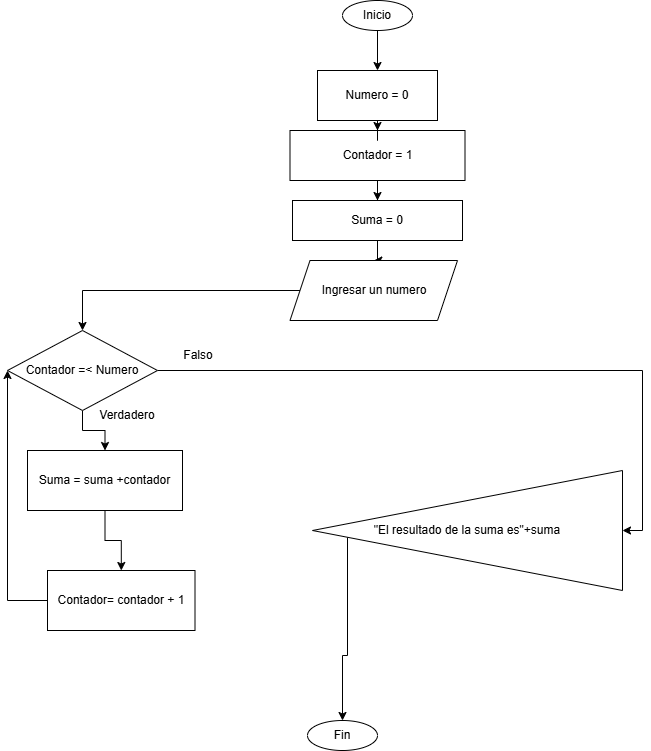

The diagram above was exported from draw.io. Its source (the exported page's mxGraphModel, read from the mxfile embedded in the PNG):
<mxGraphModel dx="872" dy="537" grid="1" gridSize="10" guides="1" tooltips="1" connect="1" arrows="1" fold="1" page="1" pageScale="1" pageWidth="850" pageHeight="1100" math="0" shadow="0">
  <root>
    <mxCell id="0" />
    <mxCell id="1" parent="0" />
    <mxCell id="1JaVeztNDikzNKzHOwwg-27" edge="1" parent="1" source="1JaVeztNDikzNKzHOwwg-28" style="edgeStyle=orthogonalEdgeStyle;rounded=0;orthogonalLoop=1;jettySize=auto;html=1;" target="1JaVeztNDikzNKzHOwwg-34" value="">
      <mxGeometry relative="1" as="geometry" />
    </mxCell>
    <mxCell id="1JaVeztNDikzNKzHOwwg-28" parent="1" style="ellipse;whiteSpace=wrap;html=1;" value="Inicio" vertex="1">
      <mxGeometry height="30" width="70" x="455" y="20" as="geometry" />
    </mxCell>
    <mxCell id="1JaVeztNDikzNKzHOwwg-29" edge="1" parent="1" source="1JaVeztNDikzNKzHOwwg-30" style="edgeStyle=orthogonalEdgeStyle;rounded=0;orthogonalLoop=1;jettySize=auto;html=1;" target="1JaVeztNDikzNKzHOwwg-32" value="">
      <mxGeometry relative="1" as="geometry" />
    </mxCell>
    <mxCell id="1JaVeztNDikzNKzHOwwg-30" parent="1" style="rounded=0;whiteSpace=wrap;html=1;" value="Contador = 1" vertex="1">
      <mxGeometry height="50" width="175" x="402.5" y="150" as="geometry" />
    </mxCell>
    <mxCell id="1JaVeztNDikzNKzHOwwg-31" edge="1" parent="1" source="1JaVeztNDikzNKzHOwwg-32" style="edgeStyle=orthogonalEdgeStyle;rounded=0;orthogonalLoop=1;jettySize=auto;html=1;" target="1JaVeztNDikzNKzHOwwg-36" value="">
      <mxGeometry relative="1" as="geometry" />
    </mxCell>
    <mxCell id="1JaVeztNDikzNKzHOwwg-32" parent="1" style="rounded=0;whiteSpace=wrap;html=1;" value="Suma = 0" vertex="1">
      <mxGeometry height="40" width="170" x="405" y="220" as="geometry" />
    </mxCell>
    <mxCell id="1JaVeztNDikzNKzHOwwg-33" edge="1" parent="1" source="1JaVeztNDikzNKzHOwwg-34" style="edgeStyle=orthogonalEdgeStyle;rounded=0;orthogonalLoop=1;jettySize=auto;html=1;" target="1JaVeztNDikzNKzHOwwg-30" value="">
      <mxGeometry relative="1" as="geometry" />
    </mxCell>
    <mxCell id="1JaVeztNDikzNKzHOwwg-34" parent="1" style="rounded=0;whiteSpace=wrap;html=1;" value="Numero = 0" vertex="1">
      <mxGeometry height="50" width="120" x="430" y="90" as="geometry" />
    </mxCell>
    <mxCell id="1JaVeztNDikzNKzHOwwg-35" edge="1" parent="1" source="1JaVeztNDikzNKzHOwwg-36" style="edgeStyle=orthogonalEdgeStyle;rounded=0;orthogonalLoop=1;jettySize=auto;html=1;" target="1JaVeztNDikzNKzHOwwg-39" value="">
      <mxGeometry relative="1" as="geometry" />
    </mxCell>
    <mxCell id="1JaVeztNDikzNKzHOwwg-36" parent="1" style="shape=parallelogram;perimeter=parallelogramPerimeter;whiteSpace=wrap;html=1;fixedSize=1;" value="Ingresar un numero" vertex="1">
      <mxGeometry height="60" width="167.5" x="402.5" y="280" as="geometry" />
    </mxCell>
    <mxCell id="1JaVeztNDikzNKzHOwwg-61" edge="1" parent="1" source="1JaVeztNDikzNKzHOwwg-39" style="edgeStyle=orthogonalEdgeStyle;rounded=0;orthogonalLoop=1;jettySize=auto;html=1;exitX=1;exitY=0.5;exitDx=0;exitDy=0;entryX=0.5;entryY=0;entryDx=0;entryDy=0;" target="1JaVeztNDikzNKzHOwwg-41">
      <mxGeometry relative="1" as="geometry" />
    </mxCell>
    <mxCell id="1JaVeztNDikzNKzHOwwg-66" edge="1" parent="1" source="1JaVeztNDikzNKzHOwwg-39" style="edgeStyle=orthogonalEdgeStyle;rounded=0;orthogonalLoop=1;jettySize=auto;html=1;entryX=0;entryY=0.5;entryDx=0;entryDy=0;" target="1JaVeztNDikzNKzHOwwg-49">
      <mxGeometry relative="1" as="geometry" />
    </mxCell>
    <mxCell id="1JaVeztNDikzNKzHOwwg-39" parent="1" style="rhombus;whiteSpace=wrap;html=1;direction=south;rotation=0;" value="Contador =&amp;lt; Numero" vertex="1">
      <mxGeometry height="80" width="150" x="120" y="350" as="geometry" />
    </mxCell>
    <mxCell id="1JaVeztNDikzNKzHOwwg-40" edge="1" parent="1" source="1JaVeztNDikzNKzHOwwg-41" style="edgeStyle=orthogonalEdgeStyle;rounded=0;orthogonalLoop=1;jettySize=auto;html=1;" target="1JaVeztNDikzNKzHOwwg-45" value="">
      <mxGeometry relative="1" as="geometry" />
    </mxCell>
    <mxCell id="1JaVeztNDikzNKzHOwwg-41" parent="1" style="rounded=0;whiteSpace=wrap;html=1;" value="Suma =&amp;nbsp;suma +contador" vertex="1">
      <mxGeometry height="60" width="155" x="140" y="470" as="geometry" />
    </mxCell>
    <mxCell id="1JaVeztNDikzNKzHOwwg-58" edge="1" parent="1" source="1JaVeztNDikzNKzHOwwg-45" style="edgeStyle=orthogonalEdgeStyle;rounded=0;orthogonalLoop=1;jettySize=auto;html=1;">
      <mxGeometry relative="1" as="geometry">
        <mxPoint x="120" y="390" as="targetPoint" />
      </mxGeometry>
    </mxCell>
    <mxCell id="1JaVeztNDikzNKzHOwwg-45" parent="1" style="rounded=0;whiteSpace=wrap;html=1;" value="Contador= contador + 1" vertex="1">
      <mxGeometry height="60" width="147.5" x="160" y="590" as="geometry" />
    </mxCell>
    <mxCell id="rxxEg-JBRCw9L-8WM3u1-2" edge="1" parent="1" source="1JaVeztNDikzNKzHOwwg-49" style="edgeStyle=orthogonalEdgeStyle;rounded=0;orthogonalLoop=1;jettySize=auto;html=1;entryX=0.5;entryY=0;entryDx=0;entryDy=0;" target="rxxEg-JBRCw9L-8WM3u1-1">
      <mxGeometry relative="1" as="geometry">
        <Array as="points">
          <mxPoint x="460" y="675" />
          <mxPoint x="455" y="675" />
        </Array>
      </mxGeometry>
    </mxCell>
    <mxCell id="1JaVeztNDikzNKzHOwwg-49" parent="1" style="triangle;whiteSpace=wrap;html=1;direction=west;" value="&quot;El resultado de la suma es&quot;+suma" vertex="1">
      <mxGeometry height="120" width="310" x="425" y="490" as="geometry" />
    </mxCell>
    <mxCell id="1JaVeztNDikzNKzHOwwg-62" parent="1" style="text;html=1;whiteSpace=wrap;strokeColor=none;fillColor=none;align=center;verticalAlign=middle;rounded=0;" value="Verdadero" vertex="1">
      <mxGeometry height="30" width="60" x="210" y="420" as="geometry" />
    </mxCell>
    <mxCell id="1JaVeztNDikzNKzHOwwg-63" parent="1" style="text;html=1;whiteSpace=wrap;strokeColor=none;fillColor=none;align=center;verticalAlign=middle;rounded=0;" value="Falso" vertex="1">
      <mxGeometry height="30" width="60" x="281.25" y="360" as="geometry" />
    </mxCell>
    <mxCell id="rxxEg-JBRCw9L-8WM3u1-1" parent="1" style="ellipse;whiteSpace=wrap;html=1;" value="Fin" vertex="1">
      <mxGeometry height="30" width="70" x="420" y="740" as="geometry" />
    </mxCell>
  </root>
</mxGraphModel>